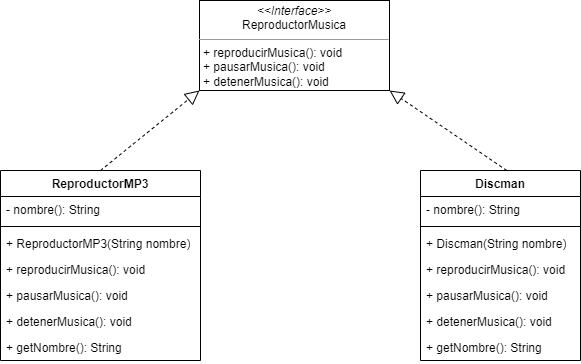

The diagram above was exported from draw.io. Its source (the exported page's mxGraphModel, read from the mxfile embedded in the PNG):
<mxGraphModel dx="1120" dy="405" grid="1" gridSize="10" guides="1" tooltips="1" connect="1" arrows="1" fold="1" page="1" pageScale="1" pageWidth="827" pageHeight="1169" math="0" shadow="0">
  <root>
    <mxCell id="0" />
    <mxCell id="1" parent="0" />
    <mxCell id="zncl1RDZ5ozj23BIvD2l-75" value="&lt;p style=&quot;margin:0px;margin-top:4px;text-align:center;&quot;&gt;&lt;i&gt;&amp;lt;&amp;lt;Interface&amp;gt;&amp;gt;&lt;/i&gt;&lt;br&gt;ReproductorMusica&lt;br&gt;&lt;/p&gt;&lt;hr size=&quot;1&quot;&gt;&lt;p style=&quot;margin:0px;margin-left:4px;&quot;&gt;+ reproducirMusica(): void&lt;br&gt;+ pausarMusica(): void&lt;/p&gt;&lt;p style=&quot;margin:0px;margin-left:4px;&quot;&gt;+ detenerMusica(): void&lt;/p&gt;" style="verticalAlign=top;align=left;overflow=fill;fontSize=12;fontFamily=Helvetica;html=1;whiteSpace=wrap;" parent="1" vertex="1">
      <mxGeometry x="319" y="70" width="190" height="90" as="geometry" />
    </mxCell>
    <mxCell id="zncl1RDZ5ozj23BIvD2l-80" value="" style="endArrow=block;dashed=1;endFill=0;endSize=12;html=1;rounded=0;exitX=0.539;exitY=0;exitDx=0;exitDy=0;entryX=1;entryY=1;entryDx=0;entryDy=0;exitPerimeter=0;" parent="1" source="jixISbqEmD3E-A9KXM8U-4" target="zncl1RDZ5ozj23BIvD2l-75" edge="1">
      <mxGeometry width="160" relative="1" as="geometry">
        <mxPoint x="640.5" y="220" as="sourcePoint" />
        <mxPoint x="490" y="150" as="targetPoint" />
      </mxGeometry>
    </mxCell>
    <mxCell id="zncl1RDZ5ozj23BIvD2l-83" value="ReproductorMP3" style="swimlane;fontStyle=1;align=center;verticalAlign=top;childLayout=stackLayout;horizontal=1;startSize=26;horizontalStack=0;resizeParent=1;resizeParentMax=0;resizeLast=0;collapsible=1;marginBottom=0;whiteSpace=wrap;html=1;" parent="1" vertex="1">
      <mxGeometry x="120" y="240" width="200" height="190" as="geometry" />
    </mxCell>
    <mxCell id="zncl1RDZ5ozj23BIvD2l-84" value="- nombre(): String" style="text;strokeColor=none;fillColor=none;align=left;verticalAlign=top;spacingLeft=4;spacingRight=4;overflow=hidden;rotatable=0;points=[[0,0.5],[1,0.5]];portConstraint=eastwest;whiteSpace=wrap;html=1;" parent="zncl1RDZ5ozj23BIvD2l-83" vertex="1">
      <mxGeometry y="26" width="200" height="26" as="geometry" />
    </mxCell>
    <mxCell id="zncl1RDZ5ozj23BIvD2l-87" value="" style="line;strokeWidth=1;fillColor=none;align=left;verticalAlign=middle;spacingTop=-1;spacingLeft=3;spacingRight=3;rotatable=0;labelPosition=right;points=[];portConstraint=eastwest;strokeColor=inherit;" parent="zncl1RDZ5ozj23BIvD2l-83" vertex="1">
      <mxGeometry y="52" width="200" height="8" as="geometry" />
    </mxCell>
    <mxCell id="zncl1RDZ5ozj23BIvD2l-88" value="+ ReproductorMP3(String nombre)" style="text;strokeColor=none;fillColor=none;align=left;verticalAlign=top;spacingLeft=4;spacingRight=4;overflow=hidden;rotatable=0;points=[[0,0.5],[1,0.5]];portConstraint=eastwest;whiteSpace=wrap;html=1;" parent="zncl1RDZ5ozj23BIvD2l-83" vertex="1">
      <mxGeometry y="60" width="200" height="26" as="geometry" />
    </mxCell>
    <mxCell id="zncl1RDZ5ozj23BIvD2l-89" value="+ reproducirMusica(): void" style="text;strokeColor=none;fillColor=none;align=left;verticalAlign=top;spacingLeft=4;spacingRight=4;overflow=hidden;rotatable=0;points=[[0,0.5],[1,0.5]];portConstraint=eastwest;whiteSpace=wrap;html=1;" parent="zncl1RDZ5ozj23BIvD2l-83" vertex="1">
      <mxGeometry y="86" width="200" height="26" as="geometry" />
    </mxCell>
    <mxCell id="jixISbqEmD3E-A9KXM8U-2" value="+ pausarMusica(): void" style="text;strokeColor=none;fillColor=none;align=left;verticalAlign=top;spacingLeft=4;spacingRight=4;overflow=hidden;rotatable=0;points=[[0,0.5],[1,0.5]];portConstraint=eastwest;whiteSpace=wrap;html=1;" vertex="1" parent="zncl1RDZ5ozj23BIvD2l-83">
      <mxGeometry y="112" width="200" height="26" as="geometry" />
    </mxCell>
    <mxCell id="jixISbqEmD3E-A9KXM8U-3" value="+ detenerMusica(): void" style="text;strokeColor=none;fillColor=none;align=left;verticalAlign=top;spacingLeft=4;spacingRight=4;overflow=hidden;rotatable=0;points=[[0,0.5],[1,0.5]];portConstraint=eastwest;whiteSpace=wrap;html=1;" vertex="1" parent="zncl1RDZ5ozj23BIvD2l-83">
      <mxGeometry y="138" width="200" height="26" as="geometry" />
    </mxCell>
    <mxCell id="jixISbqEmD3E-A9KXM8U-11" value="+ getNombre(): String" style="text;strokeColor=none;fillColor=none;align=left;verticalAlign=top;spacingLeft=4;spacingRight=4;overflow=hidden;rotatable=0;points=[[0,0.5],[1,0.5]];portConstraint=eastwest;whiteSpace=wrap;html=1;" vertex="1" parent="zncl1RDZ5ozj23BIvD2l-83">
      <mxGeometry y="164" width="200" height="26" as="geometry" />
    </mxCell>
    <mxCell id="zncl1RDZ5ozj23BIvD2l-91" value="" style="endArrow=block;dashed=1;endFill=0;endSize=12;html=1;rounded=0;exitX=0.5;exitY=0;exitDx=0;exitDy=0;entryX=0;entryY=1;entryDx=0;entryDy=0;" parent="1" source="zncl1RDZ5ozj23BIvD2l-83" target="zncl1RDZ5ozj23BIvD2l-75" edge="1">
      <mxGeometry width="160" relative="1" as="geometry">
        <mxPoint x="340" y="160" as="sourcePoint" />
        <mxPoint x="315" y="160" as="targetPoint" />
      </mxGeometry>
    </mxCell>
    <mxCell id="jixISbqEmD3E-A9KXM8U-4" value="Discman" style="swimlane;fontStyle=1;align=center;verticalAlign=top;childLayout=stackLayout;horizontal=1;startSize=26;horizontalStack=0;resizeParent=1;resizeParentMax=0;resizeLast=0;collapsible=1;marginBottom=0;whiteSpace=wrap;html=1;" vertex="1" parent="1">
      <mxGeometry x="540" y="240" width="160" height="190" as="geometry" />
    </mxCell>
    <mxCell id="jixISbqEmD3E-A9KXM8U-5" value="- nombre(): String" style="text;strokeColor=none;fillColor=none;align=left;verticalAlign=top;spacingLeft=4;spacingRight=4;overflow=hidden;rotatable=0;points=[[0,0.5],[1,0.5]];portConstraint=eastwest;whiteSpace=wrap;html=1;" vertex="1" parent="jixISbqEmD3E-A9KXM8U-4">
      <mxGeometry y="26" width="160" height="26" as="geometry" />
    </mxCell>
    <mxCell id="jixISbqEmD3E-A9KXM8U-6" value="" style="line;strokeWidth=1;fillColor=none;align=left;verticalAlign=middle;spacingTop=-1;spacingLeft=3;spacingRight=3;rotatable=0;labelPosition=right;points=[];portConstraint=eastwest;strokeColor=inherit;" vertex="1" parent="jixISbqEmD3E-A9KXM8U-4">
      <mxGeometry y="52" width="160" height="8" as="geometry" />
    </mxCell>
    <mxCell id="jixISbqEmD3E-A9KXM8U-7" value="+ Discman(String nombre)" style="text;strokeColor=none;fillColor=none;align=left;verticalAlign=top;spacingLeft=4;spacingRight=4;overflow=hidden;rotatable=0;points=[[0,0.5],[1,0.5]];portConstraint=eastwest;whiteSpace=wrap;html=1;" vertex="1" parent="jixISbqEmD3E-A9KXM8U-4">
      <mxGeometry y="60" width="160" height="26" as="geometry" />
    </mxCell>
    <mxCell id="jixISbqEmD3E-A9KXM8U-8" value="+ reproducirMusica(): void" style="text;strokeColor=none;fillColor=none;align=left;verticalAlign=top;spacingLeft=4;spacingRight=4;overflow=hidden;rotatable=0;points=[[0,0.5],[1,0.5]];portConstraint=eastwest;whiteSpace=wrap;html=1;" vertex="1" parent="jixISbqEmD3E-A9KXM8U-4">
      <mxGeometry y="86" width="160" height="26" as="geometry" />
    </mxCell>
    <mxCell id="jixISbqEmD3E-A9KXM8U-9" value="+ pausarMusica(): void" style="text;strokeColor=none;fillColor=none;align=left;verticalAlign=top;spacingLeft=4;spacingRight=4;overflow=hidden;rotatable=0;points=[[0,0.5],[1,0.5]];portConstraint=eastwest;whiteSpace=wrap;html=1;" vertex="1" parent="jixISbqEmD3E-A9KXM8U-4">
      <mxGeometry y="112" width="160" height="26" as="geometry" />
    </mxCell>
    <mxCell id="jixISbqEmD3E-A9KXM8U-10" value="+ detenerMusica(): void" style="text;strokeColor=none;fillColor=none;align=left;verticalAlign=top;spacingLeft=4;spacingRight=4;overflow=hidden;rotatable=0;points=[[0,0.5],[1,0.5]];portConstraint=eastwest;whiteSpace=wrap;html=1;" vertex="1" parent="jixISbqEmD3E-A9KXM8U-4">
      <mxGeometry y="138" width="160" height="26" as="geometry" />
    </mxCell>
    <mxCell id="jixISbqEmD3E-A9KXM8U-12" value="+ getNombre(): String" style="text;strokeColor=none;fillColor=none;align=left;verticalAlign=top;spacingLeft=4;spacingRight=4;overflow=hidden;rotatable=0;points=[[0,0.5],[1,0.5]];portConstraint=eastwest;whiteSpace=wrap;html=1;" vertex="1" parent="jixISbqEmD3E-A9KXM8U-4">
      <mxGeometry y="164" width="160" height="26" as="geometry" />
    </mxCell>
  </root>
</mxGraphModel>